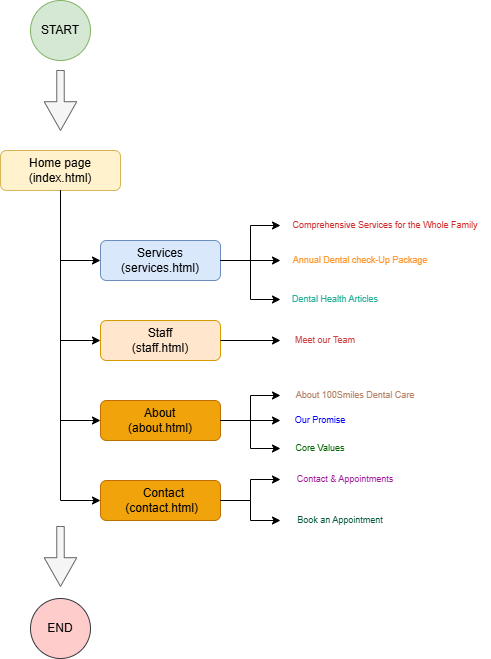

The diagram above was exported from draw.io. Its source (the exported page's mxGraphModel, read from the mxfile embedded in the PNG):
<mxGraphModel dx="1058" dy="570" grid="1" gridSize="10" guides="1" tooltips="1" connect="1" arrows="1" fold="1" page="1" pageScale="1" pageWidth="850" pageHeight="1100" math="0" shadow="0">
  <root>
    <mxCell id="0" />
    <mxCell id="1" parent="0" />
    <mxCell id="aZpXVBatgwZogOqA9Egc-8" value="Home page (index.html)" style="rounded=1;whiteSpace=wrap;html=1;fillColor=#fff2cc;strokeColor=#d6b656;" vertex="1" parent="1">
      <mxGeometry x="180" y="220" width="120" height="40" as="geometry" />
    </mxCell>
    <mxCell id="aZpXVBatgwZogOqA9Egc-12" value="START" style="ellipse;whiteSpace=wrap;html=1;aspect=fixed;fillColor=#d5e8d4;strokeColor=#82b366;" vertex="1" parent="1">
      <mxGeometry x="210" y="70" width="60" height="60" as="geometry" />
    </mxCell>
    <mxCell id="aZpXVBatgwZogOqA9Egc-16" value="&lt;span style=&quot;color: rgba(0, 0, 0, 0); font-family: monospace; font-size: 0px; text-align: start; background-color: rgb(236, 236, 236);&quot;&gt;%3CmxGraphModel%3E%3Croot%3E%3CmxCell%20id%3D%220%22%2F%3E%3CmxCell%20id%3D%221%22%20parent%3D%220%22%2F%3E%3CmxCell%20id%3D%222%22%20value%3D%22%22%20style%3D%22edgeStyle%3DorthogonalEdgeStyle%3Brounded%3D0%3BorthogonalLoop%3D1%3BjettySize%3Dauto%3Bhtml%3D1%3BexitX%3D0.5%3BexitY%3D1%3BexitDx%3D0%3BexitDy%3D0%3BentryX%3D0%3BentryY%3D0.5%3BentryDx%3D0%3BentryDy%3D0%3B%22%20edge%3D%221%22%20parent%3D%221%22%3E%3CmxGeometry%20relative%3D%221%22%20as%3D%22geometry%22%3E%3CmxPoint%20x%3D%22240%22%20y%3D%22260%22%20as%3D%22sourcePoint%22%2F%3E%3CmxPoint%20x%3D%22280%22%20y%3D%22330%22%20as%3D%22targetPoint%22%2F%3E%3C%2FmxGeometry%3E%3C%2FmxCell%3E%3C%2Froot%3E%3C%2FmxGraphModel%3E&lt;/span&gt;&lt;span style=&quot;color: rgba(0, 0, 0, 0); font-family: monospace; font-size: 0px; text-align: start; background-color: rgb(236, 236, 236);&quot;&gt;%3CmxGraphModel%3E%3Croot%3E%3CmxCell%20id%3D%220%22%2F%3E%3CmxCell%20id%3D%221%22%20parent%3D%220%22%2F%3E%3CmxCell%20id%3D%222%22%20value%3D%22%22%20style%3D%22edgeStyle%3DorthogonalEdgeStyle%3Brounded%3D0%3BorthogonalLoop%3D1%3BjettySize%3Dauto%3Bhtml%3D1%3BexitX%3D0.5%3BexitY%3D1%3BexitDx%3D0%3BexitDy%3D0%3BentryX%3D0%3BentryY%3D0.5%3BentryDx%3D0%3BentryDy%3D0%3B%22%20edge%3D%221%22%20parent%3D%221%22%3E%3CmxGeometry%20relative%3D%221%22%20as%3D%22geometry%22%3E%3CmxPoint%20x%3D%22240%22%20y%3D%22260%22%20as%3D%22sourcePoint%22%2F%3E%3CmxPoint%20x%3D%22280%22%20y%3D%22330%22%20as%3D%22targetPoint%22%2F%3E%3C%2FmxGeometry%3E%3C%2FmxCell%3E%3C%2Froot%3E%3C%2FmxGraphModel%3E&lt;/span&gt;" style="edgeStyle=orthogonalEdgeStyle;rounded=0;orthogonalLoop=1;jettySize=auto;html=1;exitX=0.5;exitY=1;exitDx=0;exitDy=0;entryX=0;entryY=0.5;entryDx=0;entryDy=0;" edge="1" parent="1" source="aZpXVBatgwZogOqA9Egc-8" target="aZpXVBatgwZogOqA9Egc-18">
      <mxGeometry relative="1" as="geometry">
        <mxPoint x="239.5" y="300" as="sourcePoint" />
        <mxPoint x="270" y="340" as="targetPoint" />
      </mxGeometry>
    </mxCell>
    <mxCell id="aZpXVBatgwZogOqA9Egc-18" value="Services (services.html)" style="rounded=1;whiteSpace=wrap;html=1;fillColor=#dae8fc;strokeColor=#6c8ebf;" vertex="1" parent="1">
      <mxGeometry x="280" y="310" width="120" height="40" as="geometry" />
    </mxCell>
    <mxCell id="aZpXVBatgwZogOqA9Egc-20" value="&amp;nbsp; &amp;nbsp; &amp;nbsp; &amp;nbsp; &amp;nbsp; &amp;nbsp;Staff&amp;nbsp; &amp;nbsp; &amp;nbsp; &amp;nbsp; &amp;nbsp; &amp;nbsp; (staff.html)" style="rounded=1;whiteSpace=wrap;html=1;fillColor=#ffe6cc;strokeColor=#d79b00;" vertex="1" parent="1">
      <mxGeometry x="280" y="390" width="120" height="40" as="geometry" />
    </mxCell>
    <mxCell id="aZpXVBatgwZogOqA9Egc-21" value="" style="edgeStyle=orthogonalEdgeStyle;rounded=0;orthogonalLoop=1;jettySize=auto;html=1;exitX=0.5;exitY=1;exitDx=0;exitDy=0;entryX=0;entryY=0.5;entryDx=0;entryDy=0;" edge="1" parent="1" source="aZpXVBatgwZogOqA9Egc-8" target="aZpXVBatgwZogOqA9Egc-20">
      <mxGeometry relative="1" as="geometry">
        <mxPoint x="250" y="330" as="sourcePoint" />
        <mxPoint x="290" y="400" as="targetPoint" />
      </mxGeometry>
    </mxCell>
    <mxCell id="aZpXVBatgwZogOqA9Egc-22" value="&amp;nbsp; &amp;nbsp; &amp;nbsp; &amp;nbsp; &amp;nbsp; &amp;nbsp;About&amp;nbsp; &amp;nbsp; &amp;nbsp; &amp;nbsp; &amp;nbsp; &amp;nbsp; (about.html)" style="rounded=1;whiteSpace=wrap;html=1;fillColor=#f0a30a;strokeColor=#BD7000;fontColor=#000000;" vertex="1" parent="1">
      <mxGeometry x="280" y="470" width="120" height="40" as="geometry" />
    </mxCell>
    <mxCell id="aZpXVBatgwZogOqA9Egc-23" value="" style="edgeStyle=orthogonalEdgeStyle;rounded=0;orthogonalLoop=1;jettySize=auto;html=1;entryX=0;entryY=0.5;entryDx=0;entryDy=0;exitX=0.5;exitY=1;exitDx=0;exitDy=0;" edge="1" parent="1" source="aZpXVBatgwZogOqA9Egc-8" target="aZpXVBatgwZogOqA9Egc-22">
      <mxGeometry relative="1" as="geometry">
        <mxPoint x="240" y="280" as="sourcePoint" />
        <mxPoint x="290" y="560" as="targetPoint" />
      </mxGeometry>
    </mxCell>
    <mxCell id="aZpXVBatgwZogOqA9Egc-24" value="&amp;nbsp; &amp;nbsp; &amp;nbsp; &amp;nbsp; &amp;nbsp; &amp;nbsp;Contact&amp;nbsp; &amp;nbsp; &amp;nbsp; &amp;nbsp; &amp;nbsp; &amp;nbsp;(contact.html)" style="rounded=1;whiteSpace=wrap;html=1;fillColor=#f0a30a;strokeColor=#BD7000;fontColor=#000000;" vertex="1" parent="1">
      <mxGeometry x="280" y="550" width="120" height="40" as="geometry" />
    </mxCell>
    <mxCell id="aZpXVBatgwZogOqA9Egc-25" value="" style="edgeStyle=orthogonalEdgeStyle;rounded=0;orthogonalLoop=1;jettySize=auto;html=1;exitX=0.5;exitY=1;exitDx=0;exitDy=0;entryX=0;entryY=0.5;entryDx=0;entryDy=0;" edge="1" parent="1" source="aZpXVBatgwZogOqA9Egc-8" target="aZpXVBatgwZogOqA9Egc-24">
      <mxGeometry relative="1" as="geometry">
        <mxPoint x="230" y="280" as="sourcePoint" />
        <mxPoint x="280" y="570" as="targetPoint" />
      </mxGeometry>
    </mxCell>
    <mxCell id="aZpXVBatgwZogOqA9Egc-28" value="" style="html=1;shadow=0;dashed=0;align=center;verticalAlign=middle;shape=mxgraph.arrows2.arrow;dy=0.77;dx=28.8;direction=south;notch=0;fillColor=#f5f5f5;fontColor=#333333;strokeColor=#666666;" vertex="1" parent="1">
      <mxGeometry x="223.75" y="140" width="32.5" height="60" as="geometry" />
    </mxCell>
    <mxCell id="aZpXVBatgwZogOqA9Egc-32" value="" style="edgeStyle=orthogonalEdgeStyle;rounded=0;orthogonalLoop=1;jettySize=auto;html=1;exitX=1;exitY=0.5;exitDx=0;exitDy=0;" edge="1" parent="1" source="aZpXVBatgwZogOqA9Egc-20" target="aZpXVBatgwZogOqA9Egc-33">
      <mxGeometry relative="1" as="geometry">
        <mxPoint x="420" y="380" as="sourcePoint" />
        <mxPoint x="460" y="320" as="targetPoint" />
      </mxGeometry>
    </mxCell>
    <mxCell id="aZpXVBatgwZogOqA9Egc-33" value="&lt;font style=&quot;color: light-dark(rgb(203, 67, 67), rgb(237, 237, 237));&quot;&gt;Meet our Team&lt;/font&gt;" style="text;html=1;whiteSpace=wrap;strokeColor=none;fillColor=none;align=center;verticalAlign=middle;rounded=0;fontSize=9;" vertex="1" parent="1">
      <mxGeometry x="460" y="395" width="90" height="30" as="geometry" />
    </mxCell>
    <mxCell id="aZpXVBatgwZogOqA9Egc-34" value="&lt;font style=&quot;color: rgb(255, 153, 51);&quot;&gt;Annual Dental check-Up Package&lt;/font&gt;" style="text;html=1;whiteSpace=wrap;strokeColor=none;fillColor=none;align=center;verticalAlign=middle;rounded=0;fontSize=9;" vertex="1" parent="1">
      <mxGeometry x="460" y="315" width="160" height="30" as="geometry" />
    </mxCell>
    <mxCell id="aZpXVBatgwZogOqA9Egc-38" value="&lt;span style=&quot;color: rgba(0, 0, 0, 0); font-family: monospace; font-size: 0px; text-align: start; background-color: rgb(236, 236, 236);&quot;&gt;%3CmxGraphModel%3E%3Croot%3E%3CmxCell%20id%3D%220%22%2F%3E%3CmxCell%20id%3D%221%22%20parent%3D%220%22%2F%3E%3CmxCell%20id%3D%222%22%20value%3D%22%22%20style%3D%22edgeStyle%3DorthogonalEdgeStyle%3Brounded%3D0%3BorthogonalLoop%3D1%3BjettySize%3Dauto%3Bhtml%3D1%3BexitX%3D0.5%3BexitY%3D1%3BexitDx%3D0%3BexitDy%3D0%3BentryX%3D0%3BentryY%3D0.5%3BentryDx%3D0%3BentryDy%3D0%3B%22%20edge%3D%221%22%20parent%3D%221%22%3E%3CmxGeometry%20relative%3D%221%22%20as%3D%22geometry%22%3E%3CmxPoint%20x%3D%22240%22%20y%3D%22260%22%20as%3D%22sourcePoint%22%2F%3E%3CmxPoint%20x%3D%22280%22%20y%3D%22330%22%20as%3D%22targetPoint%22%2F%3E%3C%2FmxGeometry%3E%3C%2FmxCell%3E%3C%2Froot%3E%3C%2FmxGraphModel%3E&lt;/span&gt;&lt;span style=&quot;color: rgba(0, 0, 0, 0); font-family: monospace; font-size: 0px; text-align: start; background-color: rgb(236, 236, 236);&quot;&gt;%3CmxGraphModel%3E%3Croot%3E%3CmxCell%20id%3D%220%22%2F%3E%3CmxCell%20id%3D%221%22%20parent%3D%220%22%2F%3E%3CmxCell%20id%3D%222%22%20value%3D%22%22%20style%3D%22edgeStyle%3DorthogonalEdgeStyle%3Brounded%3D0%3BorthogonalLoop%3D1%3BjettySize%3Dauto%3Bhtml%3D1%3BexitX%3D0.5%3BexitY%3D1%3BexitDx%3D0%3BexitDy%3D0%3BentryX%3D0%3BentryY%3D0.5%3BentryDx%3D0%3BentryDy%3D0%3B%22%20edge%3D%221%22%20parent%3D%221%22%3E%3CmxGeometry%20relative%3D%221%22%20as%3D%22geometry%22%3E%3CmxPoint%20x%3D%22240%22%20y%3D%22260%22%20as%3D%22sourcePoint%22%2F%3E%3CmxPoint%20x%3D%22280%22%20y%3D%22330%22%20as%3D%22targetPoint%22%2F%3E%3C%2FmxGeometry%3E%3C%2FmxCell%3E%3C%2Froot%3E%3C%2FmxGraphModel%3E&lt;/span&gt;" style="edgeStyle=orthogonalEdgeStyle;rounded=0;orthogonalLoop=1;jettySize=auto;html=1;exitX=1;exitY=0.5;exitDx=0;exitDy=0;entryX=0;entryY=0.5;entryDx=0;entryDy=0;" edge="1" parent="1" source="aZpXVBatgwZogOqA9Egc-18" target="aZpXVBatgwZogOqA9Egc-57">
      <mxGeometry x="0.0095" relative="1" as="geometry">
        <mxPoint x="260" y="330" as="sourcePoint" />
        <mxPoint x="460" y="285" as="targetPoint" />
        <mxPoint as="offset" />
      </mxGeometry>
    </mxCell>
    <mxCell id="aZpXVBatgwZogOqA9Egc-40" value="&lt;span style=&quot;color: rgba(0, 0, 0, 0); font-family: monospace; font-size: 0px; text-align: start; background-color: rgb(236, 236, 236);&quot;&gt;%3CmxGraphModel%3E%3Croot%3E%3CmxCell%20id%3D%220%22%2F%3E%3CmxCell%20id%3D%221%22%20parent%3D%220%22%2F%3E%3CmxCell%20id%3D%222%22%20value%3D%22%22%20style%3D%22edgeStyle%3DorthogonalEdgeStyle%3Brounded%3D0%3BorthogonalLoop%3D1%3BjettySize%3Dauto%3Bhtml%3D1%3BexitX%3D0.5%3BexitY%3D1%3BexitDx%3D0%3BexitDy%3D0%3BentryX%3D0%3BentryY%3D0.5%3BentryDx%3D0%3BentryDy%3D0%3B%22%20edge%3D%221%22%20parent%3D%221%22%3E%3CmxGeometry%20relative%3D%221%22%20as%3D%22geometry%22%3E%3CmxPoint%20x%3D%22240%22%20y%3D%22260%22%20as%3D%22sourcePoint%22%2F%3E%3CmxPoint%20x%3D%22280%22%20y%3D%22330%22%20as%3D%22targetPoint%22%2F%3E%3C%2FmxGeometry%3E%3C%2FmxCell%3E%3C%2Froot%3E%3C%2FmxGraphModel%3E&lt;/span&gt;&lt;span style=&quot;color: rgba(0, 0, 0, 0); font-family: monospace; font-size: 0px; text-align: start; background-color: rgb(236, 236, 236);&quot;&gt;%3CmxGraphModel%3E%3Croot%3E%3CmxCell%20id%3D%220%22%2F%3E%3CmxCell%20id%3D%221%22%20parent%3D%220%22%2F%3E%3CmxCell%20id%3D%222%22%20value%3D%22%22%20style%3D%22edgeStyle%3DorthogonalEdgeStyle%3Brounded%3D0%3BorthogonalLoop%3D1%3BjettySize%3Dauto%3Bhtml%3D1%3BexitX%3D0.5%3BexitY%3D1%3BexitDx%3D0%3BexitDy%3D0%3BentryX%3D0%3BentryY%3D0.5%3BentryDx%3D0%3BentryDy%3D0%3B%22%20edge%3D%221%22%20parent%3D%221%22%3E%3CmxGeometry%20relative%3D%221%22%20as%3D%22geometry%22%3E%3CmxPoint%20x%3D%22240%22%20y%3D%22260%22%20as%3D%22sourcePoint%22%2F%3E%3CmxPoint%20x%3D%22280%22%20y%3D%22330%22%20as%3D%22targetPoint%22%2F%3E%3C%2FmxGeometry%3E%3C%2FmxCell%3E%3C%2Froot%3E%3C%2FmxGraphModel%3E&lt;/span&gt;" style="edgeStyle=orthogonalEdgeStyle;rounded=0;orthogonalLoop=1;jettySize=auto;html=1;exitX=1;exitY=0.5;exitDx=0;exitDy=0;entryX=0;entryY=0.5;entryDx=0;entryDy=0;" edge="1" parent="1" source="aZpXVBatgwZogOqA9Egc-18" target="aZpXVBatgwZogOqA9Egc-34">
      <mxGeometry relative="1" as="geometry">
        <mxPoint x="410" y="355" as="sourcePoint" />
        <mxPoint x="450" y="310" as="targetPoint" />
      </mxGeometry>
    </mxCell>
    <mxCell id="aZpXVBatgwZogOqA9Egc-41" value="&lt;font style=&quot;color: light-dark(rgb(39, 176, 153), rgb(169, 81, 0));&quot;&gt;Dental Health Articles&lt;/font&gt;" style="text;html=1;whiteSpace=wrap;strokeColor=none;fillColor=none;align=center;verticalAlign=middle;rounded=0;fontSize=9;" vertex="1" parent="1">
      <mxGeometry x="460" y="354" width="110" height="30" as="geometry" />
    </mxCell>
    <mxCell id="aZpXVBatgwZogOqA9Egc-42" value="&lt;span style=&quot;color: rgba(0, 0, 0, 0); font-family: monospace; font-size: 0px; text-align: start; background-color: rgb(236, 236, 236);&quot;&gt;%3CmxGraphModel%3E%3Croot%3E%3CmxCell%20id%3D%220%22%2F%3E%3CmxCell%20id%3D%221%22%20parent%3D%220%22%2F%3E%3CmxCell%20id%3D%222%22%20value%3D%22%22%20style%3D%22edgeStyle%3DorthogonalEdgeStyle%3Brounded%3D0%3BorthogonalLoop%3D1%3BjettySize%3Dauto%3Bhtml%3D1%3BexitX%3D0.5%3BexitY%3D1%3BexitDx%3D0%3BexitDy%3D0%3BentryX%3D0%3BentryY%3D0.5%3BentryDx%3D0%3BentryDy%3D0%3B%22%20edge%3D%221%22%20parent%3D%221%22%3E%3CmxGeometry%20relative%3D%221%22%20as%3D%22geometry%22%3E%3CmxPoint%20x%3D%22240%22%20y%3D%22260%22%20as%3D%22sourcePoint%22%2F%3E%3CmxPoint%20x%3D%22280%22%20y%3D%22330%22%20as%3D%22targetPoint%22%2F%3E%3C%2FmxGeometry%3E%3C%2FmxCell%3E%3C%2Froot%3E%3C%2FmxGraphModel%3E&lt;/span&gt;&lt;span style=&quot;color: rgba(0, 0, 0, 0); font-family: monospace; font-size: 0px; text-align: start; background-color: rgb(236, 236, 236);&quot;&gt;%3CmxGraphModel%3E%3Croot%3E%3CmxCell%20id%3D%220%22%2F%3E%3CmxCell%20id%3D%221%22%20parent%3D%220%22%2F%3E%3CmxCell%20id%3D%222%22%20value%3D%22%22%20style%3D%22edgeStyle%3DorthogonalEdgeStyle%3Brounded%3D0%3BorthogonalLoop%3D1%3BjettySize%3Dauto%3Bhtml%3D1%3BexitX%3D0.5%3BexitY%3D1%3BexitDx%3D0%3BexitDy%3D0%3BentryX%3D0%3BentryY%3D0.5%3BentryDx%3D0%3BentryDy%3D0%3B%22%20edge%3D%221%22%20parent%3D%221%22%3E%3CmxGeometry%20relative%3D%221%22%20as%3D%22geometry%22%3E%3CmxPoint%20x%3D%22240%22%20y%3D%22260%22%20as%3D%22sourcePoint%22%2F%3E%3CmxPoint%20x%3D%22280%22%20y%3D%22330%22%20as%3D%22targetPoint%22%2F%3E%3C%2FmxGeometry%3E%3C%2FmxCell%3E%3C%2Froot%3E%3C%2FmxGraphModel%3E&lt;/span&gt;" style="edgeStyle=orthogonalEdgeStyle;rounded=0;orthogonalLoop=1;jettySize=auto;html=1;exitX=1;exitY=0.5;exitDx=0;exitDy=0;entryX=0;entryY=0.5;entryDx=0;entryDy=0;" edge="1" parent="1" source="aZpXVBatgwZogOqA9Egc-18" target="aZpXVBatgwZogOqA9Egc-41">
      <mxGeometry relative="1" as="geometry">
        <mxPoint x="430" y="330" as="sourcePoint" />
        <mxPoint x="480" y="330" as="targetPoint" />
      </mxGeometry>
    </mxCell>
    <mxCell id="aZpXVBatgwZogOqA9Egc-44" value="" style="edgeStyle=orthogonalEdgeStyle;rounded=0;orthogonalLoop=1;jettySize=auto;html=1;exitX=1;exitY=0.5;exitDx=0;exitDy=0;entryX=0;entryY=0.5;entryDx=0;entryDy=0;" edge="1" parent="1" source="aZpXVBatgwZogOqA9Egc-22" target="aZpXVBatgwZogOqA9Egc-45">
      <mxGeometry relative="1" as="geometry">
        <mxPoint x="370" y="540" as="sourcePoint" />
        <mxPoint x="450" y="460" as="targetPoint" />
      </mxGeometry>
    </mxCell>
    <mxCell id="aZpXVBatgwZogOqA9Egc-45" value="&lt;font style=&quot;color: light-dark(rgb(183, 131, 102), rgb(237, 237, 237));&quot;&gt;About 100Smiles Dental Care&lt;/font&gt;" style="text;html=1;whiteSpace=wrap;strokeColor=none;fillColor=none;align=center;verticalAlign=middle;rounded=0;fontSize=9;" vertex="1" parent="1">
      <mxGeometry x="460" y="450" width="150" height="30" as="geometry" />
    </mxCell>
    <mxCell id="aZpXVBatgwZogOqA9Egc-46" value="&lt;font style=&quot;color: light-dark(rgb(0, 0, 255), rgb(237, 237, 237));&quot;&gt;Our Promise&lt;/font&gt;" style="text;html=1;whiteSpace=wrap;strokeColor=none;fillColor=none;align=center;verticalAlign=middle;rounded=0;fontSize=9;" vertex="1" parent="1">
      <mxGeometry x="460" y="475" width="80" height="30" as="geometry" />
    </mxCell>
    <mxCell id="aZpXVBatgwZogOqA9Egc-47" value="&lt;font style=&quot;color: light-dark(rgb(0, 102, 0), rgb(237, 237, 237));&quot;&gt;Core Values&lt;/font&gt;" style="text;html=1;whiteSpace=wrap;strokeColor=none;fillColor=none;align=center;verticalAlign=middle;rounded=0;fontSize=9;" vertex="1" parent="1">
      <mxGeometry x="460" y="503" width="80" height="30" as="geometry" />
    </mxCell>
    <mxCell id="aZpXVBatgwZogOqA9Egc-48" value="&lt;font style=&quot;color: light-dark(rgb(5, 87, 62), rgb(237, 237, 237));&quot;&gt;Book an Appointment&lt;/font&gt;" style="text;html=1;whiteSpace=wrap;strokeColor=none;fillColor=none;align=center;verticalAlign=middle;rounded=0;fontSize=9;" vertex="1" parent="1">
      <mxGeometry x="460" y="575" width="120" height="30" as="geometry" />
    </mxCell>
    <mxCell id="aZpXVBatgwZogOqA9Egc-49" value="" style="edgeStyle=orthogonalEdgeStyle;rounded=0;orthogonalLoop=1;jettySize=auto;html=1;exitX=1;exitY=0.5;exitDx=0;exitDy=0;entryX=0;entryY=0.5;entryDx=0;entryDy=0;" edge="1" parent="1" source="aZpXVBatgwZogOqA9Egc-22" target="aZpXVBatgwZogOqA9Egc-46">
      <mxGeometry relative="1" as="geometry">
        <mxPoint x="430" y="505" as="sourcePoint" />
        <mxPoint x="460" y="530" as="targetPoint" />
        <Array as="points">
          <mxPoint x="420" y="490" />
          <mxPoint x="420" y="490" />
        </Array>
      </mxGeometry>
    </mxCell>
    <mxCell id="aZpXVBatgwZogOqA9Egc-50" value="" style="edgeStyle=orthogonalEdgeStyle;rounded=0;orthogonalLoop=1;jettySize=auto;html=1;exitX=1;exitY=0.5;exitDx=0;exitDy=0;entryX=0;entryY=0.5;entryDx=0;entryDy=0;" edge="1" parent="1" source="aZpXVBatgwZogOqA9Egc-22" target="aZpXVBatgwZogOqA9Egc-47">
      <mxGeometry relative="1" as="geometry">
        <mxPoint x="410" y="490" as="sourcePoint" />
        <mxPoint x="470" y="520" as="targetPoint" />
        <Array as="points" />
      </mxGeometry>
    </mxCell>
    <mxCell id="aZpXVBatgwZogOqA9Egc-51" value="&lt;font style=&quot;color: light-dark(rgb(159, 25, 154), rgb(237, 237, 237));&quot;&gt;Contact &amp;amp; Appointments&lt;/font&gt;" style="text;html=1;whiteSpace=wrap;strokeColor=none;fillColor=none;align=center;verticalAlign=middle;rounded=0;fontSize=9;" vertex="1" parent="1">
      <mxGeometry x="460" y="534" width="130" height="30" as="geometry" />
    </mxCell>
    <mxCell id="aZpXVBatgwZogOqA9Egc-52" value="" style="edgeStyle=orthogonalEdgeStyle;rounded=0;orthogonalLoop=1;jettySize=auto;html=1;exitX=1;exitY=0.5;exitDx=0;exitDy=0;entryX=0;entryY=0.5;entryDx=0;entryDy=0;" edge="1" parent="1" source="aZpXVBatgwZogOqA9Egc-24" target="aZpXVBatgwZogOqA9Egc-51">
      <mxGeometry relative="1" as="geometry">
        <mxPoint x="440" y="520" as="sourcePoint" />
        <mxPoint x="460" y="560" as="targetPoint" />
        <Array as="points" />
      </mxGeometry>
    </mxCell>
    <mxCell id="aZpXVBatgwZogOqA9Egc-53" value="" style="edgeStyle=orthogonalEdgeStyle;rounded=0;orthogonalLoop=1;jettySize=auto;html=1;exitX=1;exitY=0.5;exitDx=0;exitDy=0;entryX=0;entryY=0.5;entryDx=0;entryDy=0;" edge="1" parent="1" source="aZpXVBatgwZogOqA9Egc-24" target="aZpXVBatgwZogOqA9Egc-48">
      <mxGeometry relative="1" as="geometry">
        <mxPoint x="420" y="585" as="sourcePoint" />
        <mxPoint x="480" y="570" as="targetPoint" />
        <Array as="points" />
      </mxGeometry>
    </mxCell>
    <mxCell id="aZpXVBatgwZogOqA9Egc-54" value="END" style="ellipse;whiteSpace=wrap;html=1;aspect=fixed;fillColor=#ffcccc;strokeColor=#36393d;" vertex="1" parent="1">
      <mxGeometry x="210" y="668" width="60" height="60" as="geometry" />
    </mxCell>
    <mxCell id="aZpXVBatgwZogOqA9Egc-55" value="" style="html=1;shadow=0;dashed=0;align=center;verticalAlign=middle;shape=mxgraph.arrows2.arrow;dy=0.77;dx=28.8;direction=south;notch=0;fillColor=#f5f5f5;fontColor=#333333;strokeColor=#666666;" vertex="1" parent="1">
      <mxGeometry x="223.75" y="596" width="32.5" height="60" as="geometry" />
    </mxCell>
    <mxCell id="aZpXVBatgwZogOqA9Egc-57" value="&lt;font style=&quot;&quot;&gt;Comprehensive Services for the Whole Family&lt;/font&gt;" style="text;html=1;whiteSpace=wrap;strokeColor=none;fillColor=none;align=center;verticalAlign=middle;rounded=0;fontSize=9;fontColor=light-dark(#d22d2d, #ededed);" vertex="1" parent="1">
      <mxGeometry x="460" y="280" width="210" height="30" as="geometry" />
    </mxCell>
  </root>
</mxGraphModel>